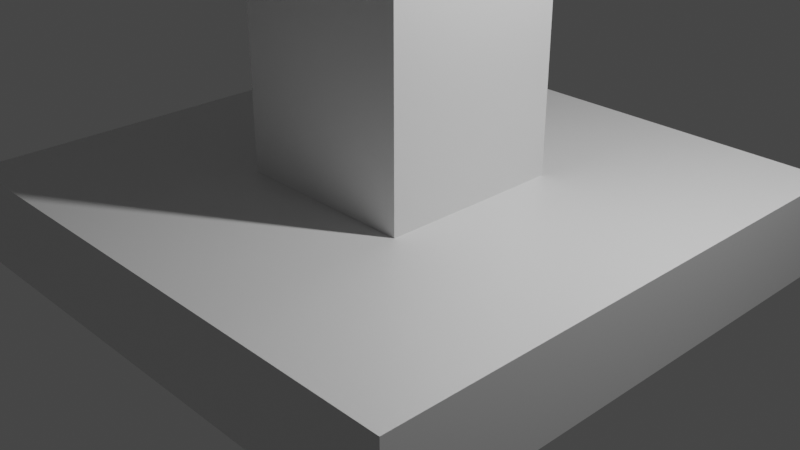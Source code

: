 # Source: dwarflord.blend  (saved by Blender 2.80.75; exported with 4.5.12 LTS)
import bpy
from mathutils import Matrix  # noqa: F401  (used for matrix-valued properties, if any)

bpy.ops.wm.read_factory_settings(use_empty=True)
scene = bpy.context.scene
scene.name = 'Scene'

# ---- collections
col_collection = bpy.data.collections.new('Collection'); scene.collection.children.link(col_collection)

# ---- materials (node trees are filled in below, after node groups)
mat_material = bpy.data.materials.new('Material')
mat_material.alpha_threshold = 0.0
mat_material.use_transparent_shadow = False
mat_material.line_color = (0.0, 0.0, 0.0, 1.0)

# ---- material node trees
mat_material.use_nodes = True; mat_material.node_tree.nodes.clear()
_N = mat_material.node_tree.nodes; _L = mat_material.node_tree.links
n0 = _N.new('ShaderNodeOutputMaterial'); n0.name = 'Material Output'; n0.location = (300, 300)
n1 = _N.new('ShaderNodeBsdfPrincipled'); n1.name = 'Principled BSDF'; n1.location = (10, 300)
n1.distribution = 'GGX'
n1.subsurface_method = 'BURLEY'
n1.inputs[2].default_value = 0.4
n1.inputs[3].default_value = 1.45
n1.inputs[27].default_value = (0.0, 0.0, 0.0, 1.0)
n1.inputs[28].default_value = 1.0
_L.new(n1.outputs[0], n0.inputs[0])
n0.is_active_output = True

# ---- world
world_world = bpy.data.worlds.new('World'); scene.world = world_world
world_world.use_nodes = True; world_world.node_tree.nodes.clear()
_N = world_world.node_tree.nodes; _L = world_world.node_tree.links
n0 = _N.new('ShaderNodeOutputWorld'); n0.name = 'World Output'; n0.location = (300, 300)
n1 = _N.new('ShaderNodeBackground'); n1.name = 'Background'; n1.location = (10, 300)
n1.inputs[0].default_value = (0.05088, 0.05088, 0.05088, 1.0)
_L.new(n1.outputs[0], n0.inputs[0])
n0.is_active_output = True
world_world.color = (0.05088, 0.05088, 0.05088)
world_world.use_sun_shadow = False
world_world.sun_shadow_jitter_overblur = 0.0

# ---- cameras
cam_camera = bpy.data.cameras.new('Camera')
cam_camera.clip_end = 100.0
cam_camera.ortho_scale = 7.314

# ---- lights
light_light = bpy.data.lights.new('Light', 'POINT')
light_light.transmission_factor = 0.0
light_light.energy = 1000.0
light_light.shadow_soft_size = 0.1
light_light.shadow_maximum_resolution = 0.006
light_light.use_absolute_resolution = True

# ---- meshes
me_cube = bpy.data.meshes.new('Cube')
me_cube.from_pydata([(1.0, 1.0, 1.0), (1.0, 1.0, -1.0), (1.0, -1.0, 1.0), (1.0, -1.0, -1.0), (-1.0, 1.0, 1.0), (-1.0, 1.0, -1.0), (-1.0, -1.0, 1.0), (-1.0, -1.0, -1.0)], [], [(0, 4, 6, 2), (3, 2, 6, 7), (7, 6, 4, 5), (5, 1, 3, 7), (1, 0, 2, 3), (5, 4, 0, 1)])
_uv = me_cube.uv_layers.new(name='UVMap')
_uv.uv.foreach_set('vector', [0.375, 0.0, 0.625, 0.0, 0.625, 0.25, 0.375, 0.25, 0.375, 0.25, 0.625, 0.25, 0.625, 0.5, 0.375, 0.5, 0.375, 0.5, 0.625, 0.5, 0.625, 0.75, 0.375, 0.75, 0.375, 0.75, 0.625, 0.75, 0.625, 1.0, 0.375, 1.0, 0.125, 0.5, 0.375, 0.5, 0.375, 0.75, 0.125, 0.75, 0.625, 0.5, 0.875, 0.5, 0.875, 0.75, 0.625, 0.75])
me_cube.materials.append(mat_material)
me_cube.use_remesh_preserve_volume = False
me_cube.use_remesh_preserve_attributes = False
me_cube.use_mirror_vertex_groups = False
me_cube.update()

# ---- objects
ob_cube = bpy.data.objects.new('Cube', me_cube)
ob_light = bpy.data.objects.new('Light', light_light)
ob_camera = bpy.data.objects.new('Camera', cam_camera)
ob_cube_001 = bpy.data.objects.new('Cube.001', me_cube)

# ---- transforms, parenting, visibility, modifiers, constraints
ob_cube.location = (0.0, 0.0, 0.0)
ob_cube.scale = (3.0, 3.0, 0.5)
ob_cube.lock_rotations_4d = False
ob_cube.empty_display_type = 'ARROWS'
ob_cube.lineart.crease_threshold = 0.0
ob_light.location = (4.076, 1.005, 5.904)
ob_light.rotation_euler = (0.6503, 0.05522, 1.866)
ob_light.lock_rotations_4d = False
ob_light.empty_display_type = 'ARROWS'
ob_light.color = (0.0, 0.0, 0.0, 0.0)
ob_light.lineart.crease_threshold = 0.0
ob_camera.location = (7.359, -6.926, 4.958)
ob_camera.rotation_euler = (1.109, 0.0, 0.8149)
ob_camera.lock_rotations_4d = False
ob_camera.empty_display_type = 'ARROWS'
ob_camera.color = (0.0, 0.0, 0.0, 0.0)
ob_camera.display_type = 'WIRE'
ob_camera.lineart.crease_threshold = 0.0
ob_cube_001.location = (0.0, 0.0, 5.5)
ob_cube_001.scale = (1.0, 1.0, 5.0)
ob_cube_001.lock_rotations_4d = False
ob_cube_001.empty_display_type = 'ARROWS'
ob_cube_001.lineart.crease_threshold = 0.0

# ---- collection membership
col_collection.objects.link(ob_cube)
col_collection.objects.link(ob_light)
col_collection.objects.link(ob_camera)
col_collection.objects.link(ob_cube_001)

# ---- scene / render settings (as saved in the file)
scene.camera = ob_camera
scene.frame_start = 1; scene.frame_end = 250; scene.frame_set(1)
scene.render.engine = 'BLENDER_EEVEE_NEXT'
scene.cycles.use_denoising = False
scene.cycles.samples = 128
scene.cycles.sampling_pattern = 'TABULATED_SOBOL'
scene.cycles.use_adaptive_sampling = False
scene.cycles.use_light_tree = False
scene.view_settings.view_transform = 'Filmic'
bpy.context.view_layer.update()
